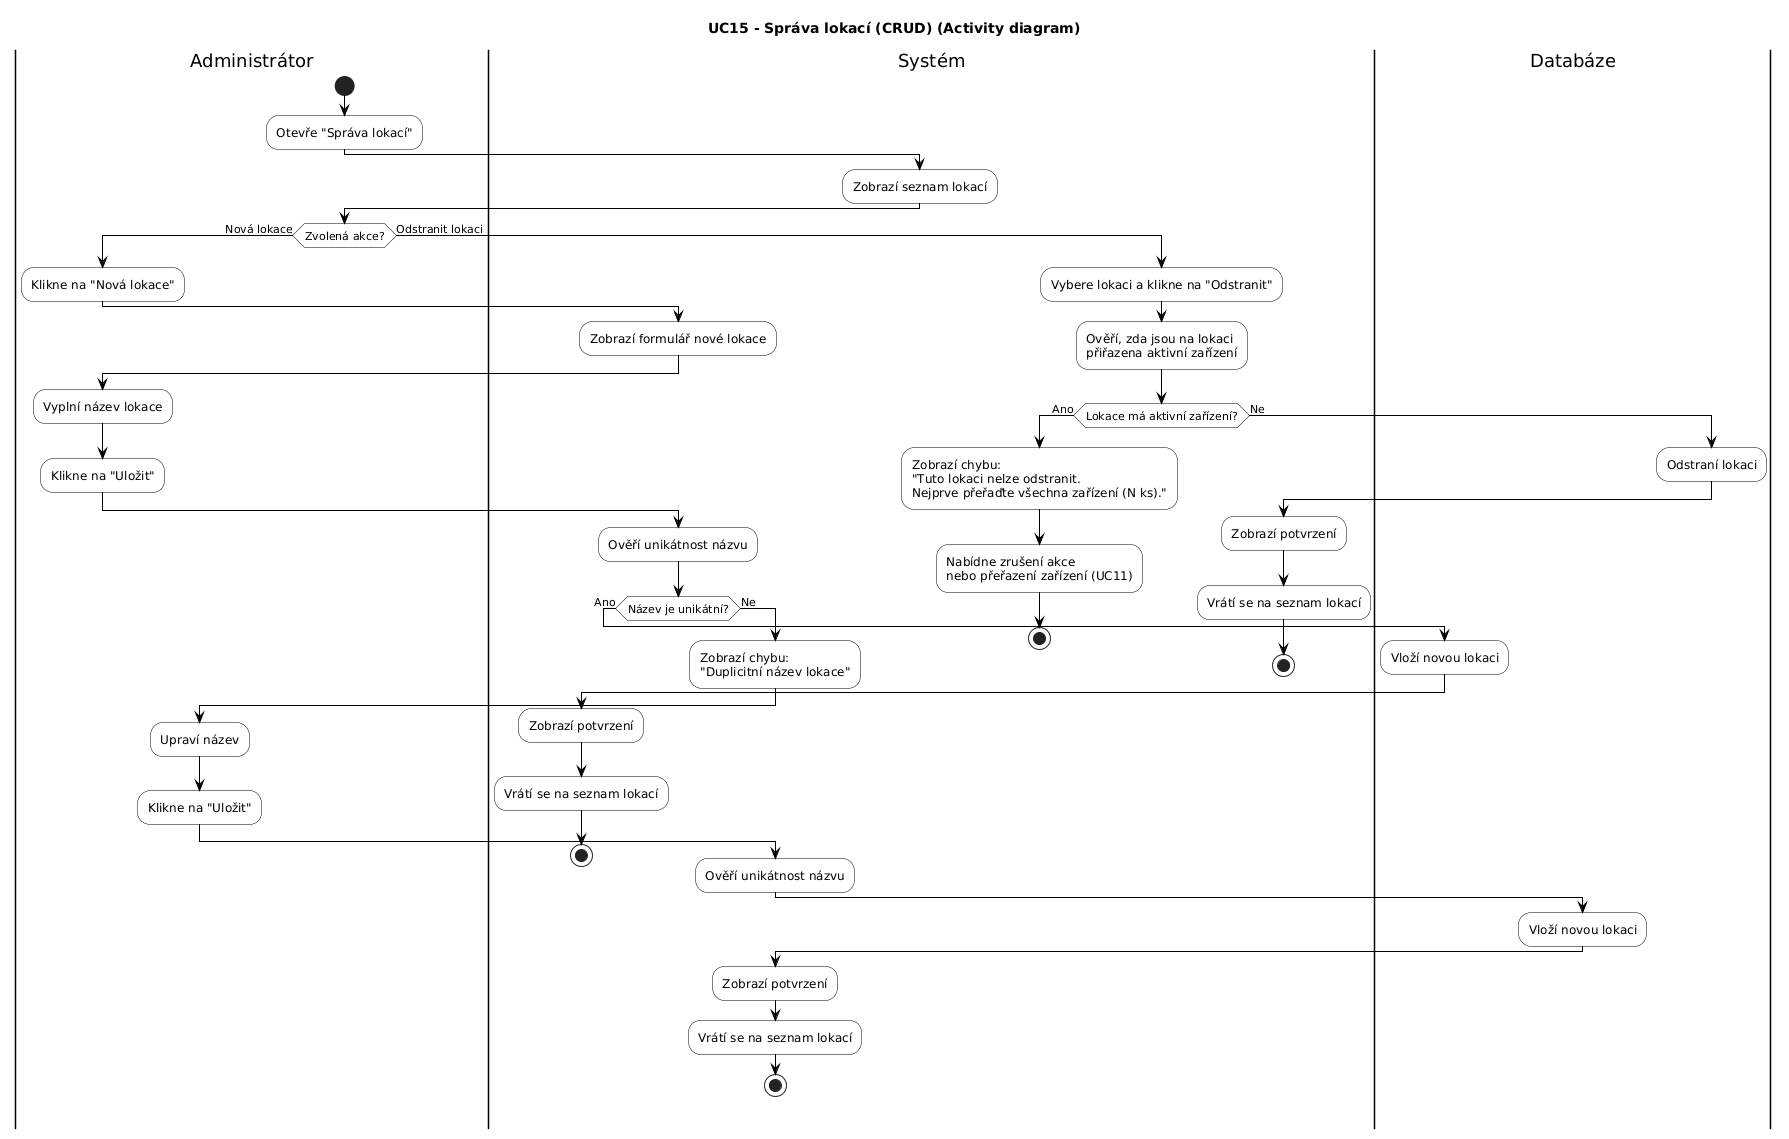

The diagram above was rendered by PlantUML. Its source (embedded in the PNG):
@startuml
title UC15 - Správa lokací (CRUD) (Activity diagram)

skinparam shadowing false
skinparam activity {
  BackgroundColor white
  BorderColor black
  ArrowColor black
}

|Administrátor|
start
:Otevře "Správa lokací";

|Systém|
:Zobrazí seznam lokací;

|Administrátor|
if (Zvolená akce?) then (Nová lokace)
  :Klikne na "Nová lokace";

  |Systém|
  :Zobrazí formulář nové lokace;

  |Administrátor|
  :Vyplní název lokace;
  :Klikne na "Uložit";

  |Systém|
  :Ověří unikátnost názvu;

  if (Název je unikátní?) then (Ano)
    |Databáze|
    :Vloží novou lokaci;

    |Systém|
    :Zobrazí potvrzení;
    :Vrátí se na seznam lokací;
    stop
  else (Ne)
    :Zobrazí chybu:\n"Duplicitní název lokace";
    |Administrátor|
    :Upraví název;
    :Klikne na "Uložit";
    |Systém|
    :Ověří unikátnost názvu;
    |Databáze|
    :Vloží novou lokaci;
    |Systém|
    :Zobrazí potvrzení;
    :Vrátí se na seznam lokací;
    stop
  endif

else (Odstranit lokaci)
  :Vybere lokaci a klikne na "Odstranit";

  |Systém|
  :Ověří, zda jsou na lokaci\npřiřazena aktivní zařízení;

  if (Lokace má aktivní zařízení?) then (Ano)
    :Zobrazí chybu:\n"Tuto lokaci nelze odstranit.\nNejprve přeřaďte všechna zařízení (N ks).";
    :Nabídne zrušení akce\nnebo přeřazení zařízení (UC11);
    stop
  else (Ne)
    |Databáze|
    :Odstraní lokaci;
    |Systém|
    :Zobrazí potvrzení;
    :Vrátí se na seznam lokací;
    stop
  endif
endif
@enduml